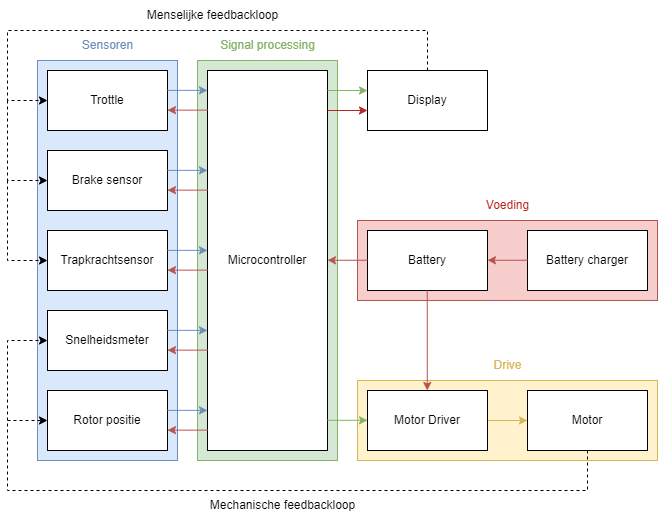

The diagram above was exported from draw.io. Its source (the exported page's mxGraphModel, read from the mxfile embedded in the PNG):
<mxGraphModel dx="988" dy="570" grid="1" gridSize="10" guides="1" tooltips="1" connect="1" arrows="1" fold="1" page="1" pageScale="1" pageWidth="850" pageHeight="1100" math="0" shadow="0">
  <root>
    <mxCell id="0" />
    <mxCell id="1" parent="0" />
    <mxCell id="Rs3vqMYlcIc5PFBU7NeD-34" value="" style="rounded=0;whiteSpace=wrap;html=1;fillColor=#fff2cc;strokeColor=#d6b656;" parent="1" vertex="1">
      <mxGeometry x="430" y="630" width="300" height="80" as="geometry" />
    </mxCell>
    <mxCell id="Rs3vqMYlcIc5PFBU7NeD-32" value="" style="rounded=0;whiteSpace=wrap;html=1;fillColor=#d5e8d4;strokeColor=#82b366;" parent="1" vertex="1">
      <mxGeometry x="270" y="310" width="140" height="400" as="geometry" />
    </mxCell>
    <mxCell id="Rs3vqMYlcIc5PFBU7NeD-30" value="" style="rounded=0;whiteSpace=wrap;html=1;fillColor=#f8cecc;strokeColor=#b85450;" parent="1" vertex="1">
      <mxGeometry x="430" y="470" width="300" height="80" as="geometry" />
    </mxCell>
    <mxCell id="Rs3vqMYlcIc5PFBU7NeD-1" value="" style="rounded=0;whiteSpace=wrap;html=1;fillColor=#dae8fc;strokeColor=#6c8ebf;" parent="1" vertex="1">
      <mxGeometry x="110" y="310" width="140" height="400" as="geometry" />
    </mxCell>
    <mxCell id="WBjCWTKnr4wZ1udg9dOo-30" style="edgeStyle=orthogonalEdgeStyle;rounded=0;orthogonalLoop=1;jettySize=auto;html=1;entryX=0;entryY=0.5;entryDx=0;entryDy=0;dashed=1;" parent="1" source="WBjCWTKnr4wZ1udg9dOo-1" target="WBjCWTKnr4wZ1udg9dOo-2" edge="1">
      <mxGeometry relative="1" as="geometry">
        <mxPoint x="100" y="650" as="targetPoint" />
        <Array as="points">
          <mxPoint x="660" y="740" />
          <mxPoint x="80" y="740" />
          <mxPoint x="80" y="670" />
        </Array>
      </mxGeometry>
    </mxCell>
    <mxCell id="WBjCWTKnr4wZ1udg9dOo-1" value="Motor" style="rounded=0;whiteSpace=wrap;html=1;" parent="1" vertex="1">
      <mxGeometry x="600" y="640" width="120" height="60" as="geometry" />
    </mxCell>
    <mxCell id="WBjCWTKnr4wZ1udg9dOo-2" value="Rotor positie" style="rounded=0;whiteSpace=wrap;html=1;" parent="1" vertex="1">
      <mxGeometry x="120" y="640" width="120" height="60" as="geometry" />
    </mxCell>
    <mxCell id="WBjCWTKnr4wZ1udg9dOo-3" value="Trottle" style="rounded=0;whiteSpace=wrap;html=1;" parent="1" vertex="1">
      <mxGeometry x="120" y="320" width="120" height="60" as="geometry" />
    </mxCell>
    <mxCell id="WBjCWTKnr4wZ1udg9dOo-4" value="Brake sensor" style="rounded=0;whiteSpace=wrap;html=1;" parent="1" vertex="1">
      <mxGeometry x="120" y="400" width="120" height="60" as="geometry" />
    </mxCell>
    <mxCell id="WBjCWTKnr4wZ1udg9dOo-5" value="Battery" style="rounded=0;whiteSpace=wrap;html=1;" parent="1" vertex="1">
      <mxGeometry x="440" y="480" width="120" height="60" as="geometry" />
    </mxCell>
    <mxCell id="WBjCWTKnr4wZ1udg9dOo-23" style="edgeStyle=orthogonalEdgeStyle;rounded=0;orthogonalLoop=1;jettySize=auto;html=1;exitX=1;exitY=0.5;exitDx=0;exitDy=0;entryX=0;entryY=0.5;entryDx=0;entryDy=0;strokeColor=#d6b656;" parent="1" source="WBjCWTKnr4wZ1udg9dOo-6" target="WBjCWTKnr4wZ1udg9dOo-1" edge="1">
      <mxGeometry relative="1" as="geometry" />
    </mxCell>
    <mxCell id="WBjCWTKnr4wZ1udg9dOo-6" value="Motor Driver" style="rounded=0;whiteSpace=wrap;html=1;" parent="1" vertex="1">
      <mxGeometry x="440" y="640" width="120" height="60" as="geometry" />
    </mxCell>
    <mxCell id="WBjCWTKnr4wZ1udg9dOo-8" value="Microcontroller" style="rounded=0;whiteSpace=wrap;html=1;" parent="1" vertex="1">
      <mxGeometry x="280" y="320" width="120" height="380" as="geometry" />
    </mxCell>
    <mxCell id="WBjCWTKnr4wZ1udg9dOo-9" value="Battery charger" style="rounded=0;whiteSpace=wrap;html=1;" parent="1" vertex="1">
      <mxGeometry x="600" y="480" width="120" height="60" as="geometry" />
    </mxCell>
    <mxCell id="WBjCWTKnr4wZ1udg9dOo-10" value="Snelheidsmeter" style="rounded=0;whiteSpace=wrap;html=1;" parent="1" vertex="1">
      <mxGeometry x="120" y="560" width="120" height="60" as="geometry" />
    </mxCell>
    <mxCell id="WBjCWTKnr4wZ1udg9dOo-35" style="edgeStyle=orthogonalEdgeStyle;rounded=0;orthogonalLoop=1;jettySize=auto;html=1;dashed=1;" parent="1" source="WBjCWTKnr4wZ1udg9dOo-11" edge="1">
      <mxGeometry relative="1" as="geometry">
        <mxPoint x="120" y="350" as="targetPoint" />
        <Array as="points">
          <mxPoint x="500" y="280" />
          <mxPoint x="80" y="280" />
          <mxPoint x="80" y="350" />
        </Array>
      </mxGeometry>
    </mxCell>
    <mxCell id="WBjCWTKnr4wZ1udg9dOo-11" value="Display" style="rounded=0;whiteSpace=wrap;html=1;" parent="1" vertex="1">
      <mxGeometry x="440" y="320" width="120" height="60" as="geometry" />
    </mxCell>
    <mxCell id="WBjCWTKnr4wZ1udg9dOo-12" value="Trapkrachtsensor" style="rounded=0;whiteSpace=wrap;html=1;" parent="1" vertex="1">
      <mxGeometry x="120" y="480" width="120" height="60" as="geometry" />
    </mxCell>
    <mxCell id="WBjCWTKnr4wZ1udg9dOo-31" value="" style="endArrow=classic;html=1;rounded=0;entryX=0;entryY=0.5;entryDx=0;entryDy=0;dashed=1;" parent="1" target="WBjCWTKnr4wZ1udg9dOo-10" edge="1">
      <mxGeometry width="50" height="50" relative="1" as="geometry">
        <mxPoint x="80" y="670" as="sourcePoint" />
        <mxPoint x="100" y="590" as="targetPoint" />
        <Array as="points">
          <mxPoint x="80" y="590" />
        </Array>
      </mxGeometry>
    </mxCell>
    <mxCell id="WBjCWTKnr4wZ1udg9dOo-36" value="" style="endArrow=classic;html=1;rounded=0;dashed=1;" parent="1" edge="1">
      <mxGeometry width="50" height="50" relative="1" as="geometry">
        <mxPoint x="80" y="350" as="sourcePoint" />
        <mxPoint x="120" y="430" as="targetPoint" />
        <Array as="points">
          <mxPoint x="80" y="430" />
        </Array>
      </mxGeometry>
    </mxCell>
    <mxCell id="WBjCWTKnr4wZ1udg9dOo-37" value="" style="endArrow=classic;html=1;rounded=0;dashed=1;" parent="1" edge="1">
      <mxGeometry width="50" height="50" relative="1" as="geometry">
        <mxPoint x="80" y="430" as="sourcePoint" />
        <mxPoint x="120" y="510" as="targetPoint" />
        <Array as="points">
          <mxPoint x="80" y="510" />
        </Array>
      </mxGeometry>
    </mxCell>
    <mxCell id="Rs3vqMYlcIc5PFBU7NeD-2" value="&lt;font color=&quot;#6c8ebf&quot;&gt;Sensoren&lt;/font&gt;" style="text;html=1;align=center;verticalAlign=middle;resizable=0;points=[];autosize=1;strokeColor=none;fillColor=none;" parent="1" vertex="1">
      <mxGeometry x="145" y="280" width="70" height="30" as="geometry" />
    </mxCell>
    <mxCell id="Rs3vqMYlcIc5PFBU7NeD-3" value="Mechanische feedbackloop" style="text;html=1;align=center;verticalAlign=middle;resizable=0;points=[];autosize=1;strokeColor=none;fillColor=none;" parent="1" vertex="1">
      <mxGeometry x="270" y="740" width="170" height="30" as="geometry" />
    </mxCell>
    <mxCell id="Rs3vqMYlcIc5PFBU7NeD-5" value="Menselijke feedbackloop" style="text;html=1;align=center;verticalAlign=middle;resizable=0;points=[];autosize=1;strokeColor=none;fillColor=none;" parent="1" vertex="1">
      <mxGeometry x="210" y="250" width="150" height="30" as="geometry" />
    </mxCell>
    <mxCell id="Rs3vqMYlcIc5PFBU7NeD-8" value="" style="endArrow=classic;html=1;rounded=0;strokeColor=#b85450;" parent="1" edge="1">
      <mxGeometry width="50" height="50" relative="1" as="geometry">
        <mxPoint x="280" y="359.64" as="sourcePoint" />
        <mxPoint x="240" y="359.64" as="targetPoint" />
      </mxGeometry>
    </mxCell>
    <mxCell id="Rs3vqMYlcIc5PFBU7NeD-11" value="" style="endArrow=classic;html=1;rounded=0;strokeColor=#6c8ebf;" parent="1" edge="1">
      <mxGeometry width="50" height="50" relative="1" as="geometry">
        <mxPoint x="240" y="339.88" as="sourcePoint" />
        <mxPoint x="280" y="339.88" as="targetPoint" />
      </mxGeometry>
    </mxCell>
    <mxCell id="Rs3vqMYlcIc5PFBU7NeD-12" value="" style="endArrow=classic;html=1;rounded=0;strokeColor=#b85450;" parent="1" edge="1">
      <mxGeometry width="50" height="50" relative="1" as="geometry">
        <mxPoint x="280" y="439.64" as="sourcePoint" />
        <mxPoint x="240" y="439.64" as="targetPoint" />
      </mxGeometry>
    </mxCell>
    <mxCell id="Rs3vqMYlcIc5PFBU7NeD-13" value="" style="endArrow=classic;html=1;rounded=0;strokeColor=#6c8ebf;" parent="1" edge="1">
      <mxGeometry width="50" height="50" relative="1" as="geometry">
        <mxPoint x="240" y="419.88" as="sourcePoint" />
        <mxPoint x="280" y="419.88" as="targetPoint" />
      </mxGeometry>
    </mxCell>
    <mxCell id="Rs3vqMYlcIc5PFBU7NeD-14" value="" style="endArrow=classic;html=1;rounded=0;strokeColor=#b85450;" parent="1" edge="1">
      <mxGeometry width="50" height="50" relative="1" as="geometry">
        <mxPoint x="280" y="519.64" as="sourcePoint" />
        <mxPoint x="240" y="519.64" as="targetPoint" />
      </mxGeometry>
    </mxCell>
    <mxCell id="Rs3vqMYlcIc5PFBU7NeD-15" value="" style="endArrow=classic;html=1;rounded=0;strokeColor=#6c8ebf;" parent="1" edge="1">
      <mxGeometry width="50" height="50" relative="1" as="geometry">
        <mxPoint x="240" y="499.88" as="sourcePoint" />
        <mxPoint x="280" y="499.88" as="targetPoint" />
      </mxGeometry>
    </mxCell>
    <mxCell id="Rs3vqMYlcIc5PFBU7NeD-16" value="" style="endArrow=classic;html=1;rounded=0;strokeColor=#b85450;" parent="1" edge="1">
      <mxGeometry width="50" height="50" relative="1" as="geometry">
        <mxPoint x="280" y="599.64" as="sourcePoint" />
        <mxPoint x="240" y="599.64" as="targetPoint" />
      </mxGeometry>
    </mxCell>
    <mxCell id="Rs3vqMYlcIc5PFBU7NeD-17" value="" style="endArrow=classic;html=1;rounded=0;strokeColor=#6c8ebf;" parent="1" edge="1">
      <mxGeometry width="50" height="50" relative="1" as="geometry">
        <mxPoint x="240" y="579.88" as="sourcePoint" />
        <mxPoint x="280" y="579.88" as="targetPoint" />
      </mxGeometry>
    </mxCell>
    <mxCell id="Rs3vqMYlcIc5PFBU7NeD-21" value="" style="endArrow=classic;html=1;rounded=0;strokeColor=#b85450;" parent="1" edge="1">
      <mxGeometry width="50" height="50" relative="1" as="geometry">
        <mxPoint x="280" y="679.64" as="sourcePoint" />
        <mxPoint x="240" y="679.64" as="targetPoint" />
      </mxGeometry>
    </mxCell>
    <mxCell id="Rs3vqMYlcIc5PFBU7NeD-22" value="" style="endArrow=classic;html=1;rounded=0;strokeColor=#6c8ebf;" parent="1" edge="1">
      <mxGeometry width="50" height="50" relative="1" as="geometry">
        <mxPoint x="240" y="659.88" as="sourcePoint" />
        <mxPoint x="280" y="659.88" as="targetPoint" />
      </mxGeometry>
    </mxCell>
    <mxCell id="Rs3vqMYlcIc5PFBU7NeD-24" value="" style="endArrow=classic;html=1;rounded=0;strokeColor=#b85450;" parent="1" edge="1">
      <mxGeometry width="50" height="50" relative="1" as="geometry">
        <mxPoint x="440" y="509.76" as="sourcePoint" />
        <mxPoint x="400" y="509.76" as="targetPoint" />
      </mxGeometry>
    </mxCell>
    <mxCell id="Rs3vqMYlcIc5PFBU7NeD-25" value="" style="endArrow=classic;html=1;rounded=0;strokeColor=#b85450;" parent="1" edge="1">
      <mxGeometry width="50" height="50" relative="1" as="geometry">
        <mxPoint x="600" y="509.76" as="sourcePoint" />
        <mxPoint x="560" y="509.76" as="targetPoint" />
      </mxGeometry>
    </mxCell>
    <mxCell id="Rs3vqMYlcIc5PFBU7NeD-26" value="" style="endArrow=classic;html=1;rounded=0;strokeColor=#b85450;" parent="1" edge="1">
      <mxGeometry width="50" height="50" relative="1" as="geometry">
        <mxPoint x="499.76" y="540" as="sourcePoint" />
        <mxPoint x="499.76" y="640" as="targetPoint" />
      </mxGeometry>
    </mxCell>
    <mxCell id="Rs3vqMYlcIc5PFBU7NeD-28" value="" style="endArrow=classic;html=1;rounded=0;strokeColor=#82b366;" parent="1" edge="1">
      <mxGeometry width="50" height="50" relative="1" as="geometry">
        <mxPoint x="400" y="340.00000000000006" as="sourcePoint" />
        <mxPoint x="440" y="340.00000000000006" as="targetPoint" />
      </mxGeometry>
    </mxCell>
    <mxCell id="Rs3vqMYlcIc5PFBU7NeD-29" value="" style="endArrow=classic;html=1;rounded=0;strokeColor=#ba2626;" parent="1" edge="1">
      <mxGeometry width="50" height="50" relative="1" as="geometry">
        <mxPoint x="400" y="360" as="sourcePoint" />
        <mxPoint x="440" y="360" as="targetPoint" />
      </mxGeometry>
    </mxCell>
    <mxCell id="Rs3vqMYlcIc5PFBU7NeD-31" value="&lt;font color=&quot;#ba2626&quot;&gt;Voeding&lt;/font&gt;" style="text;html=1;align=center;verticalAlign=middle;resizable=0;points=[];autosize=1;strokeColor=none;fillColor=none;" parent="1" vertex="1">
      <mxGeometry x="545" y="440" width="70" height="30" as="geometry" />
    </mxCell>
    <mxCell id="Rs3vqMYlcIc5PFBU7NeD-33" value="&lt;font color=&quot;#82b366&quot;&gt;Signal processing&lt;/font&gt;" style="text;html=1;align=center;verticalAlign=middle;resizable=0;points=[];autosize=1;strokeColor=none;fillColor=none;" parent="1" vertex="1">
      <mxGeometry x="280" y="280" width="120" height="30" as="geometry" />
    </mxCell>
    <mxCell id="Rs3vqMYlcIc5PFBU7NeD-35" value="&lt;font color=&quot;#d6b656&quot;&gt;Drive&lt;/font&gt;" style="text;html=1;align=center;verticalAlign=middle;resizable=0;points=[];autosize=1;strokeColor=none;fillColor=none;" parent="1" vertex="1">
      <mxGeometry x="555" y="600" width="50" height="30" as="geometry" />
    </mxCell>
    <mxCell id="L63G45aUu8d_pBlQVpYR-3" value="" style="endArrow=classic;html=1;rounded=0;strokeColor=#82b366;" edge="1" parent="1">
      <mxGeometry width="50" height="50" relative="1" as="geometry">
        <mxPoint x="400" y="669.8" as="sourcePoint" />
        <mxPoint x="440" y="669.8" as="targetPoint" />
      </mxGeometry>
    </mxCell>
  </root>
</mxGraphModel>